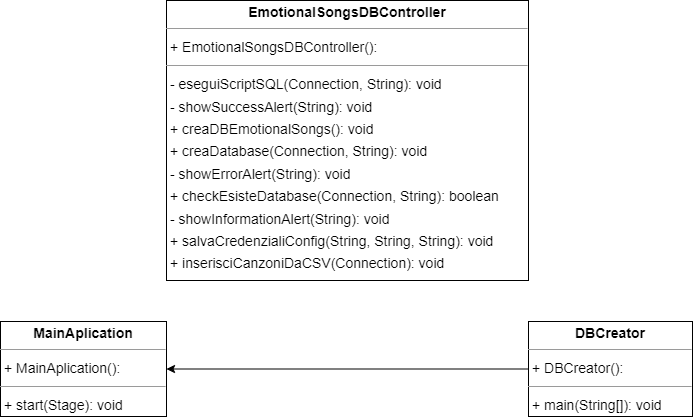

The diagram above was exported from draw.io. Its source (the exported page's mxGraphModel, read from the mxfile embedded in the PNG):
<mxGraphModel dx="2234" dy="1182" grid="1" gridSize="10" guides="1" tooltips="1" connect="1" arrows="1" fold="1" page="0" pageScale="1" pageWidth="827" pageHeight="1169" background="none" math="0" shadow="0">
  <root>
    <mxCell id="0" />
    <mxCell id="1" parent="0" />
    <mxCell id="ailEVy-5b59SxaMMdtcG-2" style="edgeStyle=orthogonalEdgeStyle;rounded=0;orthogonalLoop=1;jettySize=auto;html=1;" parent="1" source="node1" target="node0" edge="1">
      <mxGeometry relative="1" as="geometry" />
    </mxCell>
    <mxCell id="node1" value="&lt;p style=&quot;margin:0px;margin-top:4px;text-align:center;&quot;&gt;&lt;b&gt;DBCreator&lt;/b&gt;&lt;/p&gt;&lt;hr size=&quot;1&quot;/&gt;&lt;p style=&quot;margin:0 0 0 4px;line-height:1.6;&quot;&gt;+ DBCreator(): &lt;/p&gt;&lt;hr size=&quot;1&quot;/&gt;&lt;p style=&quot;margin:0 0 0 4px;line-height:1.6;&quot;&gt;+ main(String[]): void&lt;/p&gt;" style="verticalAlign=top;align=left;overflow=fill;fontSize=14;fontFamily=Helvetica;html=1;rounded=0;shadow=0;comic=0;labelBackgroundColor=none;strokeWidth=1;" parent="1" vertex="1">
      <mxGeometry x="73" y="311" width="164" height="95" as="geometry" />
    </mxCell>
    <mxCell id="node2" value="&lt;p style=&quot;margin:0px;margin-top:4px;text-align:center;&quot;&gt;&lt;b&gt;EmotionalSongsDBController&lt;/b&gt;&lt;/p&gt;&lt;hr size=&quot;1&quot;/&gt;&lt;p style=&quot;margin:0 0 0 4px;line-height:1.6;&quot;&gt;+ EmotionalSongsDBController(): &lt;/p&gt;&lt;hr size=&quot;1&quot;/&gt;&lt;p style=&quot;margin:0 0 0 4px;line-height:1.6;&quot;&gt;- eseguiScriptSQL(Connection, String): void&lt;br/&gt;- showSuccessAlert(String): void&lt;br/&gt;+ creaDBEmotionalSongs(): void&lt;br/&gt;+ creaDatabase(Connection, String): void&lt;br/&gt;- showErrorAlert(String): void&lt;br/&gt;+ checkEsisteDatabase(Connection, String): boolean&lt;br/&gt;- showInformationAlert(String): void&lt;br/&gt;+ salvaCredenzialiConfig(String, String, String): void&lt;br/&gt;+ inserisciCanzoniDaCSV(Connection): void&lt;/p&gt;" style="verticalAlign=top;align=left;overflow=fill;fontSize=14;fontFamily=Helvetica;html=1;rounded=0;shadow=0;comic=0;labelBackgroundColor=none;strokeWidth=1;" parent="1" vertex="1">
      <mxGeometry x="-289" y="-10" width="362" height="280" as="geometry" />
    </mxCell>
    <mxCell id="node0" value="&lt;p style=&quot;margin:0px;margin-top:4px;text-align:center;&quot;&gt;&lt;b&gt;MainAplication&lt;/b&gt;&lt;/p&gt;&lt;hr size=&quot;1&quot;/&gt;&lt;p style=&quot;margin:0 0 0 4px;line-height:1.6;&quot;&gt;+ MainAplication(): &lt;/p&gt;&lt;hr size=&quot;1&quot;/&gt;&lt;p style=&quot;margin:0 0 0 4px;line-height:1.6;&quot;&gt;+ start(Stage): void&lt;/p&gt;" style="verticalAlign=top;align=left;overflow=fill;fontSize=14;fontFamily=Helvetica;html=1;rounded=0;shadow=0;comic=0;labelBackgroundColor=none;strokeWidth=1;" parent="1" vertex="1">
      <mxGeometry x="-455" y="311" width="166" height="95" as="geometry" />
    </mxCell>
  </root>
</mxGraphModel>